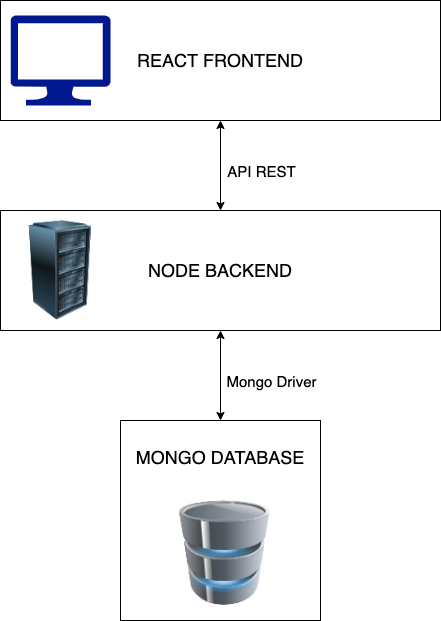

The diagram above was exported from draw.io. Its source (the exported page's mxGraphModel, read from the mxfile embedded in the PNG):
<mxGraphModel dx="1426" dy="852" grid="1" gridSize="10" guides="1" tooltips="1" connect="1" arrows="1" fold="1" page="1" pageScale="1" pageWidth="1169" pageHeight="827" math="0" shadow="0">
  <root>
    <mxCell id="0" />
    <mxCell id="1" parent="0" />
    <mxCell id="Llut5qBSENkbOTXa-RR_-2" value="&lt;font style=&quot;font-size: 18px&quot;&gt;REACT FRONTEND&lt;/font&gt;" style="rounded=0;whiteSpace=wrap;html=1;" vertex="1" parent="1">
      <mxGeometry x="360" y="110" width="440" height="120" as="geometry" />
    </mxCell>
    <mxCell id="Llut5qBSENkbOTXa-RR_-3" value="&lt;font style=&quot;font-size: 18px&quot;&gt;NODE BACKEND&lt;/font&gt;" style="rounded=0;whiteSpace=wrap;html=1;" vertex="1" parent="1">
      <mxGeometry x="360" y="320" width="440" height="120" as="geometry" />
    </mxCell>
    <mxCell id="Llut5qBSENkbOTXa-RR_-4" value="&lt;font style=&quot;font-size: 18px&quot;&gt;MONGO DATABASE&lt;/font&gt;" style="rounded=0;whiteSpace=wrap;html=1;horizontal=1;verticalAlign=top;spacingTop=20;" vertex="1" parent="1">
      <mxGeometry x="480" y="530" width="200" height="200" as="geometry" />
    </mxCell>
    <mxCell id="Llut5qBSENkbOTXa-RR_-5" value="" style="image;html=1;image=img/lib/clip_art/computers/Database_128x128.png" vertex="1" parent="1">
      <mxGeometry x="532" y="610" width="105" height="105" as="geometry" />
    </mxCell>
    <mxCell id="Llut5qBSENkbOTXa-RR_-6" value="" style="image;html=1;image=img/lib/clip_art/computers/Server_Rack_128x128.png" vertex="1" parent="1">
      <mxGeometry x="370" y="330" width="100" height="100" as="geometry" />
    </mxCell>
    <mxCell id="Llut5qBSENkbOTXa-RR_-7" value="" style="aspect=fixed;pointerEvents=1;shadow=0;dashed=0;html=1;strokeColor=none;labelPosition=center;verticalLabelPosition=bottom;verticalAlign=top;align=center;fillColor=#00188D;shape=mxgraph.azure.computer" vertex="1" parent="1">
      <mxGeometry x="370" y="125" width="100" height="90" as="geometry" />
    </mxCell>
    <mxCell id="Llut5qBSENkbOTXa-RR_-8" value="" style="endArrow=classic;startArrow=classic;html=1;entryX=0.5;entryY=0;entryDx=0;entryDy=0;" edge="1" parent="1" source="Llut5qBSENkbOTXa-RR_-2" target="Llut5qBSENkbOTXa-RR_-3">
      <mxGeometry width="50" height="50" relative="1" as="geometry">
        <mxPoint x="580" y="280" as="sourcePoint" />
        <mxPoint x="580" y="300.71067811865476" as="targetPoint" />
      </mxGeometry>
    </mxCell>
    <mxCell id="Llut5qBSENkbOTXa-RR_-9" value="API REST" style="edgeLabel;html=1;align=center;verticalAlign=middle;resizable=0;points=[];fontSize=15;" vertex="1" connectable="0" parent="Llut5qBSENkbOTXa-RR_-8">
      <mxGeometry x="0.2" y="2" relative="1" as="geometry">
        <mxPoint x="38" y="-4" as="offset" />
      </mxGeometry>
    </mxCell>
    <mxCell id="Llut5qBSENkbOTXa-RR_-10" value="" style="endArrow=classic;startArrow=classic;html=1;fontSize=15;entryX=0.5;entryY=1;entryDx=0;entryDy=0;exitX=0.5;exitY=0;exitDx=0;exitDy=0;" edge="1" parent="1" source="Llut5qBSENkbOTXa-RR_-4" target="Llut5qBSENkbOTXa-RR_-3">
      <mxGeometry width="50" height="50" relative="1" as="geometry">
        <mxPoint x="490" y="510" as="sourcePoint" />
        <mxPoint x="540" y="460" as="targetPoint" />
      </mxGeometry>
    </mxCell>
    <mxCell id="Llut5qBSENkbOTXa-RR_-11" value="Mongo Driver" style="edgeLabel;html=1;align=center;verticalAlign=middle;resizable=0;points=[];fontSize=15;" vertex="1" connectable="0" parent="Llut5qBSENkbOTXa-RR_-10">
      <mxGeometry x="0.1333" y="-1" relative="1" as="geometry">
        <mxPoint x="49" y="11" as="offset" />
      </mxGeometry>
    </mxCell>
  </root>
</mxGraphModel>